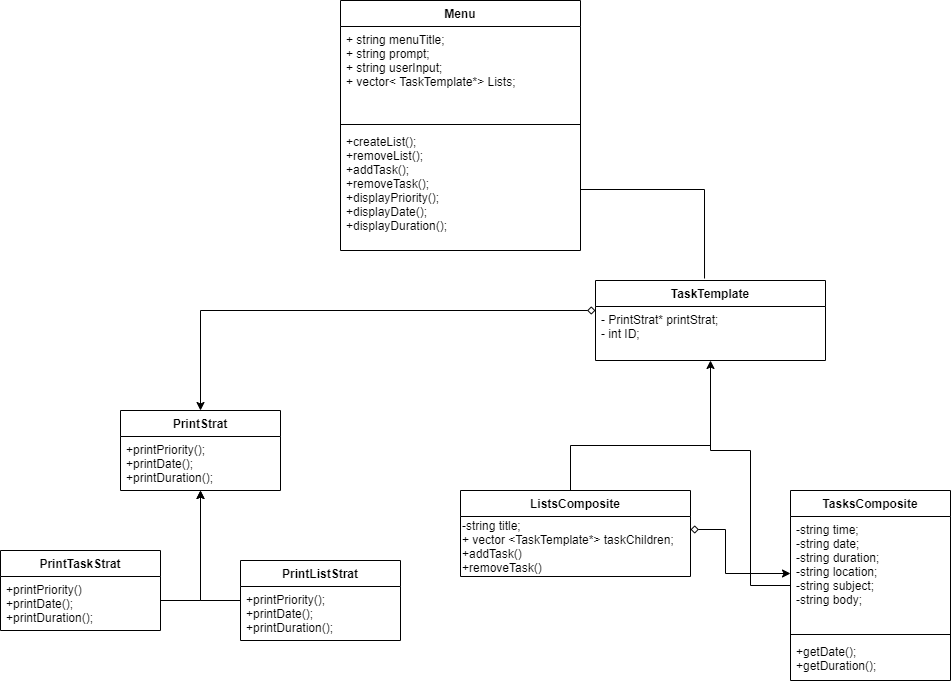

The diagram above was exported from draw.io. Its source (the exported page's mxGraphModel, read from the mxfile embedded in the PNG):
<mxGraphModel dx="1662" dy="718" grid="1" gridSize="10" guides="1" tooltips="1" connect="1" arrows="1" fold="1" page="1" pageScale="1" pageWidth="1169" pageHeight="827" math="0" shadow="0">
  <root>
    <mxCell id="0" />
    <mxCell id="1" parent="0" />
    <mxCell id="kyK9QAhACHmRE9UjOyVd-63" style="edgeStyle=orthogonalEdgeStyle;rounded=0;orthogonalLoop=1;jettySize=auto;html=1;shadow=0;startArrow=none;startFill=0;endArrow=none;endFill=0;" parent="1" source="kyK9QAhACHmRE9UjOyVd-1" edge="1">
      <mxGeometry relative="1" as="geometry">
        <mxPoint x="810" y="490" as="targetPoint" />
        <Array as="points">
          <mxPoint x="850" y="645" />
          <mxPoint x="850" y="510" />
          <mxPoint x="810" y="510" />
        </Array>
      </mxGeometry>
    </mxCell>
    <mxCell id="kyK9QAhACHmRE9UjOyVd-1" value="TasksComposite" style="swimlane;fontStyle=1;align=center;verticalAlign=top;childLayout=stackLayout;horizontal=1;startSize=26;horizontalStack=0;resizeParent=1;resizeParentMax=0;resizeLast=0;collapsible=1;marginBottom=0;" parent="1" vertex="1">
      <mxGeometry x="890" y="550" width="160" height="190" as="geometry" />
    </mxCell>
    <mxCell id="kyK9QAhACHmRE9UjOyVd-2" value="-string time;&#10;-string date;&#10;-string duration;&#10;-string location;&#10;-string subject;&#10;-string body;&#10;" style="text;strokeColor=none;fillColor=none;align=left;verticalAlign=top;spacingLeft=4;spacingRight=4;overflow=hidden;rotatable=0;points=[[0,0.5],[1,0.5]];portConstraint=eastwest;" parent="kyK9QAhACHmRE9UjOyVd-1" vertex="1">
      <mxGeometry y="26" width="160" height="114" as="geometry" />
    </mxCell>
    <mxCell id="kyK9QAhACHmRE9UjOyVd-3" value="" style="line;strokeWidth=1;fillColor=none;align=left;verticalAlign=middle;spacingTop=-1;spacingLeft=3;spacingRight=3;rotatable=0;labelPosition=right;points=[];portConstraint=eastwest;" parent="kyK9QAhACHmRE9UjOyVd-1" vertex="1">
      <mxGeometry y="140" width="160" height="8" as="geometry" />
    </mxCell>
    <mxCell id="kyK9QAhACHmRE9UjOyVd-4" value="+getDate();&#10;+getDuration();&#10;" style="text;strokeColor=none;fillColor=none;align=left;verticalAlign=top;spacingLeft=4;spacingRight=4;overflow=hidden;rotatable=0;points=[[0,0.5],[1,0.5]];portConstraint=eastwest;" parent="kyK9QAhACHmRE9UjOyVd-1" vertex="1">
      <mxGeometry y="148" width="160" height="42" as="geometry" />
    </mxCell>
    <mxCell id="kyK9QAhACHmRE9UjOyVd-62" style="edgeStyle=orthogonalEdgeStyle;rounded=0;orthogonalLoop=1;jettySize=auto;html=1;entryX=0.5;entryY=1;entryDx=0;entryDy=0;shadow=0;startArrow=none;startFill=0;endArrow=classic;endFill=1;" parent="1" source="kyK9QAhACHmRE9UjOyVd-9" target="kyK9QAhACHmRE9UjOyVd-18" edge="1">
      <mxGeometry relative="1" as="geometry">
        <Array as="points">
          <mxPoint x="670" y="505" />
          <mxPoint x="810" y="505" />
        </Array>
        <mxPoint x="818.9699999999998" y="459.01" as="targetPoint" />
      </mxGeometry>
    </mxCell>
    <mxCell id="kyK9QAhACHmRE9UjOyVd-9" value="ListsComposite" style="swimlane;fontStyle=1;align=center;verticalAlign=top;childLayout=stackLayout;horizontal=1;startSize=26;horizontalStack=0;resizeParent=1;resizeParentMax=0;resizeLast=0;collapsible=1;marginBottom=0;" parent="1" vertex="1">
      <mxGeometry x="560" y="550" width="230" height="86" as="geometry" />
    </mxCell>
    <mxCell id="kyK9QAhACHmRE9UjOyVd-55" value="-string title;&lt;br&gt;+ vector &amp;lt;&lt;span style=&quot;text-align: center&quot;&gt;TaskTemplate&lt;/span&gt;*&amp;gt; taskChildren;&lt;br&gt;+addTask()&lt;br&gt;+removeTask()" style="text;html=1;align=left;verticalAlign=middle;resizable=0;points=[];autosize=1;strokeColor=none;" parent="kyK9QAhACHmRE9UjOyVd-9" vertex="1">
      <mxGeometry y="26" width="230" height="60" as="geometry" />
    </mxCell>
    <mxCell id="kyK9QAhACHmRE9UjOyVd-46" style="edgeStyle=orthogonalEdgeStyle;rounded=0;orthogonalLoop=1;jettySize=auto;html=1;startArrow=diamond;startFill=0;endArrow=classic;endFill=1;entryX=0.5;entryY=0;entryDx=0;entryDy=0;" parent="1" source="kyK9QAhACHmRE9UjOyVd-18" target="kyK9QAhACHmRE9UjOyVd-27" edge="1">
      <mxGeometry relative="1" as="geometry">
        <mxPoint x="290" y="390" as="targetPoint" />
        <Array as="points">
          <mxPoint x="300" y="370" />
        </Array>
      </mxGeometry>
    </mxCell>
    <mxCell id="kyK9QAhACHmRE9UjOyVd-18" value="TaskTemplate" style="swimlane;fontStyle=1;align=center;verticalAlign=top;childLayout=stackLayout;horizontal=1;startSize=26;horizontalStack=0;resizeParent=1;resizeParentMax=0;resizeLast=0;collapsible=1;marginBottom=0;" parent="1" vertex="1">
      <mxGeometry x="695" y="340" width="230" height="80" as="geometry" />
    </mxCell>
    <mxCell id="kyK9QAhACHmRE9UjOyVd-19" value="- PrintStrat* printStrat;&#10;- int ID;&#10;" style="text;strokeColor=none;fillColor=none;align=left;verticalAlign=top;spacingLeft=4;spacingRight=4;overflow=hidden;rotatable=0;points=[[0,0.5],[1,0.5]];portConstraint=eastwest;" parent="kyK9QAhACHmRE9UjOyVd-18" vertex="1">
      <mxGeometry y="26" width="230" height="54" as="geometry" />
    </mxCell>
    <mxCell id="kyK9QAhACHmRE9UjOyVd-24" style="edgeStyle=orthogonalEdgeStyle;rounded=0;orthogonalLoop=1;jettySize=auto;html=1;startArrow=diamond;startFill=0;" parent="1" target="kyK9QAhACHmRE9UjOyVd-2" edge="1">
      <mxGeometry relative="1" as="geometry">
        <mxPoint x="790" y="589" as="sourcePoint" />
        <Array as="points">
          <mxPoint x="825" y="589" />
          <mxPoint x="825" y="633" />
        </Array>
      </mxGeometry>
    </mxCell>
    <mxCell id="kyK9QAhACHmRE9UjOyVd-27" value="PrintStrat" style="swimlane;fontStyle=1;align=center;verticalAlign=top;childLayout=stackLayout;horizontal=1;startSize=26;horizontalStack=0;resizeParent=1;resizeParentMax=0;resizeLast=0;collapsible=1;marginBottom=0;" parent="1" vertex="1">
      <mxGeometry x="220" y="470" width="160" height="80" as="geometry" />
    </mxCell>
    <mxCell id="kyK9QAhACHmRE9UjOyVd-30" value="+printPriority();&#10;+printDate();&#10;+printDuration();" style="text;strokeColor=none;fillColor=none;align=left;verticalAlign=top;spacingLeft=4;spacingRight=4;overflow=hidden;rotatable=0;points=[[0,0.5],[1,0.5]];portConstraint=eastwest;" parent="kyK9QAhACHmRE9UjOyVd-27" vertex="1">
      <mxGeometry y="26" width="160" height="54" as="geometry" />
    </mxCell>
    <mxCell id="kyK9QAhACHmRE9UjOyVd-40" style="edgeStyle=orthogonalEdgeStyle;rounded=0;orthogonalLoop=1;jettySize=auto;html=1;startArrow=none;startFill=0;" parent="1" source="kyK9QAhACHmRE9UjOyVd-31" edge="1">
      <mxGeometry relative="1" as="geometry">
        <mxPoint x="300" y="550" as="targetPoint" />
        <Array as="points">
          <mxPoint x="300" y="660" />
        </Array>
      </mxGeometry>
    </mxCell>
    <mxCell id="kyK9QAhACHmRE9UjOyVd-31" value="PrintTaskStrat" style="swimlane;fontStyle=1;align=center;verticalAlign=top;childLayout=stackLayout;horizontal=1;startSize=26;horizontalStack=0;resizeParent=1;resizeParentMax=0;resizeLast=0;collapsible=1;marginBottom=0;" parent="1" vertex="1">
      <mxGeometry x="100" y="610" width="160" height="80" as="geometry" />
    </mxCell>
    <mxCell id="kyK9QAhACHmRE9UjOyVd-32" value="+printPriority()&#10;+printDate();&#10;+printDuration();" style="text;strokeColor=none;fillColor=none;align=left;verticalAlign=top;spacingLeft=4;spacingRight=4;overflow=hidden;rotatable=0;points=[[0,0.5],[1,0.5]];portConstraint=eastwest;" parent="kyK9QAhACHmRE9UjOyVd-31" vertex="1">
      <mxGeometry y="26" width="160" height="54" as="geometry" />
    </mxCell>
    <mxCell id="kyK9QAhACHmRE9UjOyVd-39" style="edgeStyle=orthogonalEdgeStyle;rounded=0;orthogonalLoop=1;jettySize=auto;html=1;exitX=0.5;exitY=0;exitDx=0;exitDy=0;startArrow=none;startFill=0;" parent="1" source="kyK9QAhACHmRE9UjOyVd-35" edge="1">
      <mxGeometry relative="1" as="geometry">
        <mxPoint x="410" y="630" as="targetPoint" />
      </mxGeometry>
    </mxCell>
    <mxCell id="kyK9QAhACHmRE9UjOyVd-41" style="edgeStyle=orthogonalEdgeStyle;rounded=0;orthogonalLoop=1;jettySize=auto;html=1;startArrow=none;startFill=0;" parent="1" source="kyK9QAhACHmRE9UjOyVd-35" edge="1">
      <mxGeometry relative="1" as="geometry">
        <mxPoint x="300" y="550" as="targetPoint" />
      </mxGeometry>
    </mxCell>
    <mxCell id="kyK9QAhACHmRE9UjOyVd-35" value="PrintListStrat" style="swimlane;fontStyle=1;align=center;verticalAlign=top;childLayout=stackLayout;horizontal=1;startSize=26;horizontalStack=0;resizeParent=1;resizeParentMax=0;resizeLast=0;collapsible=1;marginBottom=0;" parent="1" vertex="1">
      <mxGeometry x="340" y="620" width="160" height="80" as="geometry" />
    </mxCell>
    <mxCell id="kyK9QAhACHmRE9UjOyVd-36" value="+printPriority();&#10;+printDate();&#10;+printDuration();" style="text;strokeColor=none;fillColor=none;align=left;verticalAlign=top;spacingLeft=4;spacingRight=4;overflow=hidden;rotatable=0;points=[[0,0.5],[1,0.5]];portConstraint=eastwest;" parent="kyK9QAhACHmRE9UjOyVd-35" vertex="1">
      <mxGeometry y="26" width="160" height="54" as="geometry" />
    </mxCell>
    <mxCell id="kyK9QAhACHmRE9UjOyVd-68" value="Menu" style="swimlane;fontStyle=1;align=center;verticalAlign=top;childLayout=stackLayout;horizontal=1;startSize=26;horizontalStack=0;resizeParent=1;resizeParentMax=0;resizeLast=0;collapsible=1;marginBottom=0;" parent="1" vertex="1">
      <mxGeometry x="440" y="60" width="240" height="250" as="geometry" />
    </mxCell>
    <mxCell id="kyK9QAhACHmRE9UjOyVd-69" value="+ string menuTitle;&#10;+ string prompt;&#10;+ string userInput;&#10;+ vector&lt; TaskTemplate*&gt; Lists;" style="text;strokeColor=none;fillColor=none;align=left;verticalAlign=top;spacingLeft=4;spacingRight=4;overflow=hidden;rotatable=0;points=[[0,0.5],[1,0.5]];portConstraint=eastwest;" parent="kyK9QAhACHmRE9UjOyVd-68" vertex="1">
      <mxGeometry y="26" width="240" height="94" as="geometry" />
    </mxCell>
    <mxCell id="kyK9QAhACHmRE9UjOyVd-70" value="" style="line;strokeWidth=1;fillColor=none;align=left;verticalAlign=middle;spacingTop=-1;spacingLeft=3;spacingRight=3;rotatable=0;labelPosition=right;points=[];portConstraint=eastwest;" parent="kyK9QAhACHmRE9UjOyVd-68" vertex="1">
      <mxGeometry y="120" width="240" height="8" as="geometry" />
    </mxCell>
    <mxCell id="kyK9QAhACHmRE9UjOyVd-71" value="+createList();&#10;+removeList();&#10;+addTask();&#10;+removeTask();&#10;+displayPriority();&#10;+displayDate();&#10;+displayDuration();" style="text;strokeColor=none;fillColor=none;align=left;verticalAlign=top;spacingLeft=4;spacingRight=4;overflow=hidden;rotatable=0;points=[[0,0.5],[1,0.5]];portConstraint=eastwest;" parent="kyK9QAhACHmRE9UjOyVd-68" vertex="1">
      <mxGeometry y="128" width="240" height="122" as="geometry" />
    </mxCell>
    <mxCell id="kyK9QAhACHmRE9UjOyVd-72" style="edgeStyle=orthogonalEdgeStyle;rounded=0;orthogonalLoop=1;jettySize=auto;html=1;shadow=0;startArrow=none;startFill=0;endArrow=none;endFill=0;entryX=0.474;entryY=-0.025;entryDx=0;entryDy=0;entryPerimeter=0;" parent="1" source="kyK9QAhACHmRE9UjOyVd-71" target="kyK9QAhACHmRE9UjOyVd-18" edge="1">
      <mxGeometry relative="1" as="geometry">
        <mxPoint x="800" y="224" as="targetPoint" />
      </mxGeometry>
    </mxCell>
  </root>
</mxGraphModel>